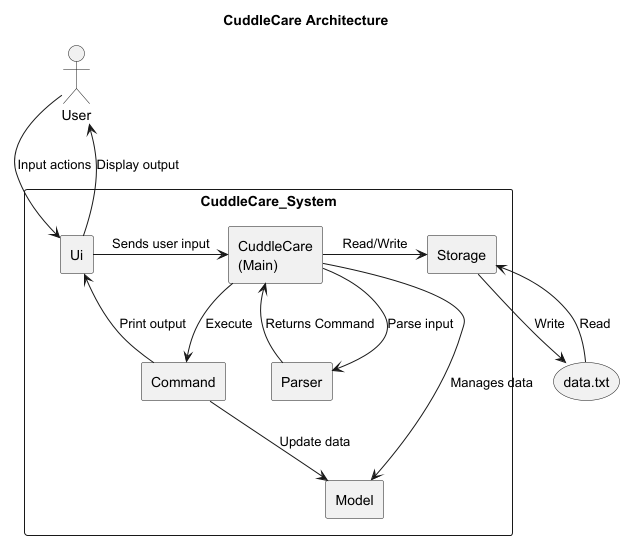

The diagram above was rendered by PlantUML. Its source (embedded in the PNG):
@startuml
skinparam monochrome true
skinparam shadowing false
skinparam componentStyle rectangle

title CuddleCare Architecture

actor User

rectangle CuddleCare_System {
    component "CuddleCare\n(Main)" as CuddleCare
    component Ui
    component Parser
    component Command
    component Model
    component Storage
}

storage "data.txt"

User -down-> Ui : Input actions
Ui -up-> User : Display output

Ui -right-> CuddleCare : Sends user input
CuddleCare -right-> Parser : Parse input
Parser -up-> CuddleCare : Returns Command

CuddleCare -down-> Command : Execute
CuddleCare -down-> Model : Manages data
CuddleCare -right-> Storage : Read/Write

Command -up-> Ui : Print output
Command -down-> Model : Update data

Storage -down-> "data.txt" : Write
"data.txt" -up-> Storage : Read

@enduml